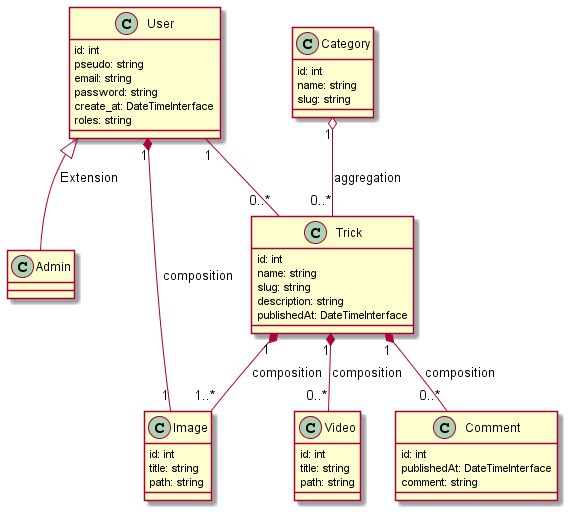

The diagram above was rendered by PlantUML. Its source (embedded in the PNG):
@startuml Classes
        class User {
            {field} id: int
            {field} pseudo: string
            {field} email: string
            {field} password: string
            {field} create_at: DateTimeInterface
            {field} roles: string
        }

        class Admin 

        class Category {
            {field} id: int
            {field} name: string
            {field} slug: string
        }
        
        class Trick {
            {field} id: int
            {field} name: string
            {field} slug: string
            {field} description: string
            {field} publishedAt: DateTimeInterface
        }

        class Image {
            {field} id: int
            {field} title: string
            {field} path: string
        }

        class Video {
            {field} id: int
            {field} title: string
            {field} path: string
        }

        class Comment {
            {field} id: int
            {field} publishedAt: DateTimeInterface
            {field} comment: string
        }

        User <|-- Admin : Extension

        User "1" *-- "1" Image : composition
        User "1" -- "0..*" Trick

        Category "1" o-- "0..*" Trick : aggregation
        Trick "1" *-- "1..*" Image : composition
        Trick "1" *-- "0..*" Video : composition
        Trick "1" *-- "0..*" Comment : composition
@enduml